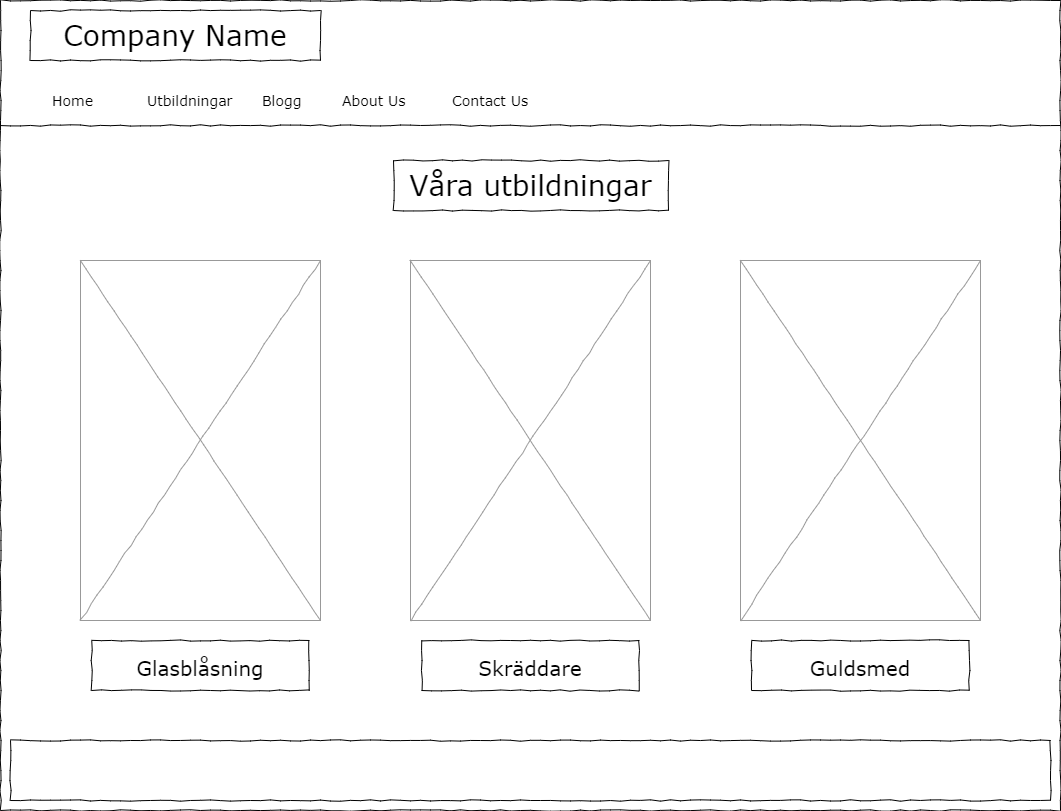

The diagram above was exported from draw.io. Its source (the exported page's mxGraphModel, read from the mxfile embedded in the PNG):
<mxGraphModel dx="1422" dy="737" grid="1" gridSize="10" guides="1" tooltips="1" connect="1" arrows="1" fold="1" page="1" pageScale="1" pageWidth="1100" pageHeight="850" background="none" math="0" shadow="0">
  <root>
    <mxCell id="0" />
    <mxCell id="1" parent="0" />
    <mxCell id="677b7b8949515195-1" value="" style="whiteSpace=wrap;html=1;rounded=0;shadow=0;labelBackgroundColor=none;strokeColor=#000000;strokeWidth=1;fillColor=none;fontFamily=Verdana;fontSize=12;fontColor=#000000;align=center;comic=1;" parent="1" vertex="1">
      <mxGeometry x="20" y="20" width="1060" height="810" as="geometry" />
    </mxCell>
    <mxCell id="677b7b8949515195-2" value="Company Name" style="whiteSpace=wrap;html=1;rounded=0;shadow=0;labelBackgroundColor=none;strokeWidth=1;fontFamily=Verdana;fontSize=28;align=center;comic=1;" parent="1" vertex="1">
      <mxGeometry x="50" y="30" width="290" height="50" as="geometry" />
    </mxCell>
    <mxCell id="677b7b8949515195-4" value="Home" style="text;html=1;points=[];align=left;verticalAlign=top;spacingTop=-4;fontSize=14;fontFamily=Verdana" parent="1" vertex="1">
      <mxGeometry x="70" y="110" width="60" height="20" as="geometry" />
    </mxCell>
    <mxCell id="677b7b8949515195-5" value="Utbildningar" style="text;html=1;points=[];align=left;verticalAlign=top;spacingTop=-4;fontSize=14;fontFamily=Verdana" parent="1" vertex="1">
      <mxGeometry x="165" y="110" width="60" height="20" as="geometry" />
    </mxCell>
    <mxCell id="677b7b8949515195-6" value="Blogg" style="text;html=1;points=[];align=left;verticalAlign=top;spacingTop=-4;fontSize=14;fontFamily=Verdana" parent="1" vertex="1">
      <mxGeometry x="280" y="110" width="60" height="20" as="geometry" />
    </mxCell>
    <mxCell id="677b7b8949515195-7" value="About Us" style="text;html=1;points=[];align=left;verticalAlign=top;spacingTop=-4;fontSize=14;fontFamily=Verdana" parent="1" vertex="1">
      <mxGeometry x="360" y="110" width="60" height="20" as="geometry" />
    </mxCell>
    <mxCell id="677b7b8949515195-9" value="" style="line;strokeWidth=1;html=1;rounded=0;shadow=0;labelBackgroundColor=none;fillColor=none;fontFamily=Verdana;fontSize=14;fontColor=#000000;align=center;comic=1;" parent="1" vertex="1">
      <mxGeometry x="20" y="140" width="1060" height="10" as="geometry" />
    </mxCell>
    <mxCell id="677b7b8949515195-16" value="" style="verticalLabelPosition=bottom;shadow=0;dashed=0;align=center;html=1;verticalAlign=top;strokeWidth=1;shape=mxgraph.mockup.graphics.simpleIcon;strokeColor=#999999;rounded=0;labelBackgroundColor=none;fontFamily=Verdana;fontSize=14;fontColor=#000000;comic=1;" parent="1" vertex="1">
      <mxGeometry x="100" y="280" width="240" height="360" as="geometry" />
    </mxCell>
    <mxCell id="677b7b8949515195-26" value="" style="whiteSpace=wrap;html=1;rounded=0;shadow=0;labelBackgroundColor=none;strokeWidth=1;fillColor=none;fontFamily=Verdana;fontSize=12;align=center;comic=1;" parent="1" vertex="1">
      <mxGeometry x="30" y="760" width="1040" height="60" as="geometry" />
    </mxCell>
    <mxCell id="fltfu-r4yEVH41bEjBAc-31" value="" style="verticalLabelPosition=bottom;shadow=0;dashed=0;align=center;html=1;verticalAlign=top;strokeWidth=1;shape=mxgraph.mockup.graphics.simpleIcon;strokeColor=#999999;rounded=0;labelBackgroundColor=none;fontFamily=Verdana;fontSize=14;fontColor=#000000;comic=1;" parent="1" vertex="1">
      <mxGeometry x="430" y="280" width="240" height="360" as="geometry" />
    </mxCell>
    <mxCell id="fltfu-r4yEVH41bEjBAc-32" value="" style="verticalLabelPosition=bottom;shadow=0;dashed=0;align=center;html=1;verticalAlign=top;strokeWidth=1;shape=mxgraph.mockup.graphics.simpleIcon;strokeColor=#999999;rounded=0;labelBackgroundColor=none;fontFamily=Verdana;fontSize=14;fontColor=#000000;comic=1;" parent="1" vertex="1">
      <mxGeometry x="760" y="280" width="240" height="360" as="geometry" />
    </mxCell>
    <mxCell id="fltfu-r4yEVH41bEjBAc-33" value="Våra utbildningar" style="whiteSpace=wrap;html=1;rounded=0;shadow=0;labelBackgroundColor=none;strokeWidth=1;fontFamily=Verdana;fontSize=28;align=center;comic=1;" parent="1" vertex="1">
      <mxGeometry x="413" y="180" width="275" height="50" as="geometry" />
    </mxCell>
    <mxCell id="fltfu-r4yEVH41bEjBAc-34" value="Contact Us&lt;br&gt;" style="text;html=1;points=[];align=left;verticalAlign=top;spacingTop=-4;fontSize=14;fontFamily=Verdana" parent="1" vertex="1">
      <mxGeometry x="470" y="110" width="60" height="20" as="geometry" />
    </mxCell>
    <mxCell id="fltfu-r4yEVH41bEjBAc-35" value="&lt;font style=&quot;font-size: 20px&quot;&gt;Glasblåsning&lt;/font&gt;" style="whiteSpace=wrap;html=1;rounded=0;shadow=0;labelBackgroundColor=none;strokeWidth=1;fontFamily=Verdana;fontSize=28;align=center;comic=1;" parent="1" vertex="1">
      <mxGeometry x="111.25" y="660" width="217.5" height="50" as="geometry" />
    </mxCell>
    <mxCell id="fltfu-r4yEVH41bEjBAc-36" value="&lt;font style=&quot;font-size: 20px&quot;&gt;Skräddare&lt;/font&gt;" style="whiteSpace=wrap;html=1;rounded=0;shadow=0;labelBackgroundColor=none;strokeWidth=1;fontFamily=Verdana;fontSize=28;align=center;comic=1;" parent="1" vertex="1">
      <mxGeometry x="441.25" y="660" width="217.5" height="50" as="geometry" />
    </mxCell>
    <mxCell id="fltfu-r4yEVH41bEjBAc-37" value="&lt;span style=&quot;font-size: 20px&quot;&gt;Guldsmed&lt;/span&gt;" style="whiteSpace=wrap;html=1;rounded=0;shadow=0;labelBackgroundColor=none;strokeWidth=1;fontFamily=Verdana;fontSize=28;align=center;comic=1;" parent="1" vertex="1">
      <mxGeometry x="771.25" y="660" width="217.5" height="50" as="geometry" />
    </mxCell>
  </root>
</mxGraphModel>